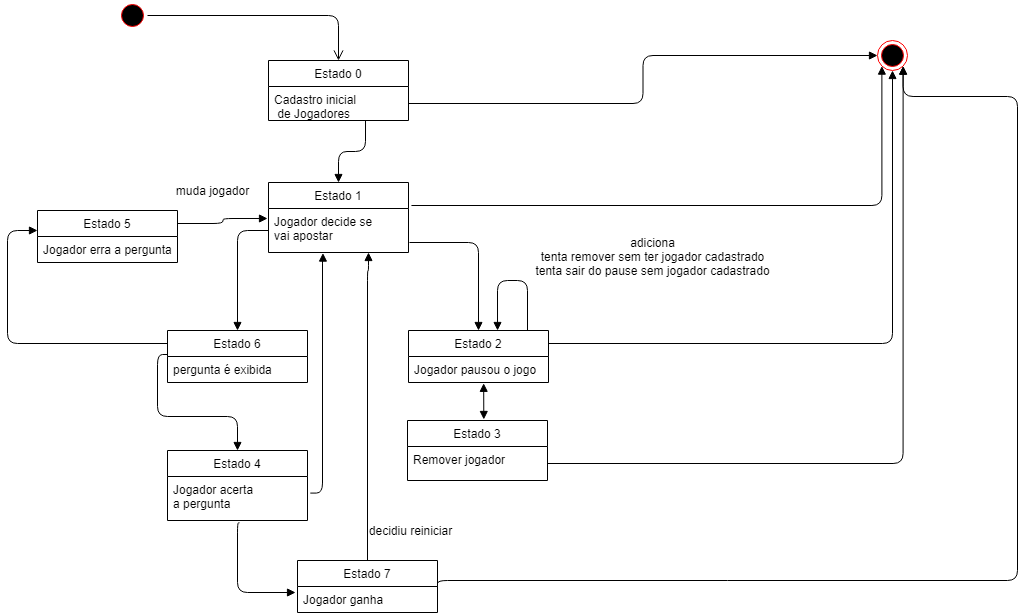

The diagram above was exported from draw.io. Its source (the exported page's mxGraphModel, read from the mxfile embedded in the PNG):
<mxGraphModel dx="1185" dy="621" grid="1" gridSize="10" guides="1" tooltips="1" connect="1" arrows="1" fold="1" page="1" pageScale="1" pageWidth="827" pageHeight="1169" math="0" shadow="0">
  <root>
    <mxCell id="0" />
    <mxCell id="1" parent="0" />
    <mxCell id="qetm4Bu0UHMnK-Vlb7MZ-29" value="++" style="ellipse;html=1;shape=startState;fillColor=#000000;strokeColor=#ff0000;" vertex="1" parent="1">
      <mxGeometry x="140" y="30" width="30" height="30" as="geometry" />
    </mxCell>
    <mxCell id="qetm4Bu0UHMnK-Vlb7MZ-30" value="" style="edgeStyle=orthogonalEdgeStyle;html=1;verticalAlign=bottom;endArrow=open;endSize=8;strokeColor=#000000;" edge="1" source="qetm4Bu0UHMnK-Vlb7MZ-29" parent="1" target="qetm4Bu0UHMnK-Vlb7MZ-32">
      <mxGeometry relative="1" as="geometry">
        <mxPoint x="292.94000000000005" y="137.00800000000004" as="targetPoint" />
      </mxGeometry>
    </mxCell>
    <mxCell id="qetm4Bu0UHMnK-Vlb7MZ-31" value="" style="ellipse;html=1;shape=endState;fillColor=#000000;strokeColor=#ff0000;" vertex="1" parent="1">
      <mxGeometry x="900" y="70" width="30" height="30" as="geometry" />
    </mxCell>
    <mxCell id="qetm4Bu0UHMnK-Vlb7MZ-48" value="" style="endArrow=block;endFill=1;html=1;edgeStyle=orthogonalEdgeStyle;align=left;verticalAlign=top;strokeColor=#000000;entryX=0.5;entryY=0;entryDx=0;entryDy=0;exitX=0.693;exitY=1;exitDx=0;exitDy=0;exitPerimeter=0;" edge="1" parent="1" source="qetm4Bu0UHMnK-Vlb7MZ-33" target="qetm4Bu0UHMnK-Vlb7MZ-36">
      <mxGeometry x="-1" relative="1" as="geometry">
        <mxPoint x="520" y="170" as="sourcePoint" />
        <mxPoint x="510" y="144" as="targetPoint" />
      </mxGeometry>
    </mxCell>
    <mxCell id="qetm4Bu0UHMnK-Vlb7MZ-49" value="" style="resizable=0;html=1;align=left;verticalAlign=bottom;labelBackgroundColor=#ffffff;fontSize=10;" connectable="0" vertex="1" parent="qetm4Bu0UHMnK-Vlb7MZ-48">
      <mxGeometry x="-1" relative="1" as="geometry" />
    </mxCell>
    <mxCell id="qetm4Bu0UHMnK-Vlb7MZ-53" value="" style="endArrow=block;endFill=1;html=1;edgeStyle=orthogonalEdgeStyle;align=left;verticalAlign=top;strokeColor=#000000;entryX=0;entryY=0.5;entryDx=0;entryDy=0;" edge="1" parent="1" source="qetm4Bu0UHMnK-Vlb7MZ-33" target="qetm4Bu0UHMnK-Vlb7MZ-31">
      <mxGeometry x="-1" relative="1" as="geometry">
        <mxPoint x="381.98" y="162.98800000000006" as="sourcePoint" />
        <mxPoint x="381" y="232" as="targetPoint" />
      </mxGeometry>
    </mxCell>
    <mxCell id="qetm4Bu0UHMnK-Vlb7MZ-54" value="" style="resizable=0;html=1;align=left;verticalAlign=bottom;labelBackgroundColor=#ffffff;fontSize=10;" connectable="0" vertex="1" parent="qetm4Bu0UHMnK-Vlb7MZ-53">
      <mxGeometry x="-1" relative="1" as="geometry" />
    </mxCell>
    <mxCell id="qetm4Bu0UHMnK-Vlb7MZ-55" value="" style="endArrow=block;endFill=1;html=1;edgeStyle=orthogonalEdgeStyle;align=left;verticalAlign=top;strokeColor=#000000;entryX=0;entryY=1;entryDx=0;entryDy=0;exitX=1.021;exitY=-0.068;exitDx=0;exitDy=0;exitPerimeter=0;" edge="1" parent="1" source="qetm4Bu0UHMnK-Vlb7MZ-37" target="qetm4Bu0UHMnK-Vlb7MZ-31">
      <mxGeometry x="-1" relative="1" as="geometry">
        <mxPoint x="441" y="139" as="sourcePoint" />
        <mxPoint x="590" y="125" as="targetPoint" />
      </mxGeometry>
    </mxCell>
    <mxCell id="qetm4Bu0UHMnK-Vlb7MZ-56" value="" style="resizable=0;html=1;align=left;verticalAlign=bottom;labelBackgroundColor=#ffffff;fontSize=10;" connectable="0" vertex="1" parent="qetm4Bu0UHMnK-Vlb7MZ-55">
      <mxGeometry x="-1" relative="1" as="geometry" />
    </mxCell>
    <mxCell id="qetm4Bu0UHMnK-Vlb7MZ-57" value="" style="endArrow=block;endFill=1;html=1;edgeStyle=orthogonalEdgeStyle;align=left;verticalAlign=top;strokeColor=#000000;entryX=0.5;entryY=0;entryDx=0;entryDy=0;exitX=1.007;exitY=0.773;exitDx=0;exitDy=0;exitPerimeter=0;" edge="1" parent="1" source="qetm4Bu0UHMnK-Vlb7MZ-37" target="qetm4Bu0UHMnK-Vlb7MZ-46">
      <mxGeometry x="-1" relative="1" as="geometry">
        <mxPoint x="443.94000000000005" y="245.00800000000004" as="sourcePoint" />
        <mxPoint x="594.3933982822018" y="135.60660171779818" as="targetPoint" />
      </mxGeometry>
    </mxCell>
    <mxCell id="qetm4Bu0UHMnK-Vlb7MZ-58" value="" style="resizable=0;html=1;align=left;verticalAlign=bottom;labelBackgroundColor=#ffffff;fontSize=10;" connectable="0" vertex="1" parent="qetm4Bu0UHMnK-Vlb7MZ-57">
      <mxGeometry x="-1" relative="1" as="geometry" />
    </mxCell>
    <mxCell id="qetm4Bu0UHMnK-Vlb7MZ-59" value="" style="endArrow=block;endFill=1;html=1;edgeStyle=orthogonalEdgeStyle;align=left;verticalAlign=top;strokeColor=#000000;entryX=0.5;entryY=0;entryDx=0;entryDy=0;exitX=0;exitY=0.5;exitDx=0;exitDy=0;" edge="1" parent="1" source="qetm4Bu0UHMnK-Vlb7MZ-37" target="qetm4Bu0UHMnK-Vlb7MZ-44">
      <mxGeometry x="-1" relative="1" as="geometry">
        <mxPoint x="441.98" y="282.01199999999994" as="sourcePoint" />
        <mxPoint x="511" y="370" as="targetPoint" />
      </mxGeometry>
    </mxCell>
    <mxCell id="qetm4Bu0UHMnK-Vlb7MZ-60" value="" style="resizable=0;html=1;align=left;verticalAlign=bottom;labelBackgroundColor=#ffffff;fontSize=10;" connectable="0" vertex="1" parent="qetm4Bu0UHMnK-Vlb7MZ-59">
      <mxGeometry x="-1" relative="1" as="geometry" />
    </mxCell>
    <mxCell id="qetm4Bu0UHMnK-Vlb7MZ-61" value="" style="endArrow=block;endFill=1;html=1;edgeStyle=orthogonalEdgeStyle;align=left;verticalAlign=top;strokeColor=#000000;entryX=0.5;entryY=0;entryDx=0;entryDy=0;exitX=0;exitY=-0.077;exitDx=0;exitDy=0;exitPerimeter=0;" edge="1" parent="1" source="qetm4Bu0UHMnK-Vlb7MZ-45" target="qetm4Bu0UHMnK-Vlb7MZ-38">
      <mxGeometry x="-1" relative="1" as="geometry">
        <mxPoint x="301" y="270" as="sourcePoint" />
        <mxPoint x="270" y="370" as="targetPoint" />
      </mxGeometry>
    </mxCell>
    <mxCell id="qetm4Bu0UHMnK-Vlb7MZ-62" value="" style="resizable=0;html=1;align=left;verticalAlign=bottom;labelBackgroundColor=#ffffff;fontSize=10;" connectable="0" vertex="1" parent="qetm4Bu0UHMnK-Vlb7MZ-61">
      <mxGeometry x="-1" relative="1" as="geometry" />
    </mxCell>
    <mxCell id="qetm4Bu0UHMnK-Vlb7MZ-63" value="" style="endArrow=block;endFill=1;html=1;edgeStyle=orthogonalEdgeStyle;align=left;verticalAlign=top;strokeColor=#000000;entryX=0;entryY=-0.231;entryDx=0;entryDy=0;exitX=0;exitY=0.25;exitDx=0;exitDy=0;entryPerimeter=0;" edge="1" parent="1" source="qetm4Bu0UHMnK-Vlb7MZ-44" target="qetm4Bu0UHMnK-Vlb7MZ-41">
      <mxGeometry x="-1" relative="1" as="geometry">
        <mxPoint x="200" y="393.99800000000005" as="sourcePoint" />
        <mxPoint x="270" y="490" as="targetPoint" />
        <Array as="points">
          <mxPoint x="30" y="373" />
          <mxPoint x="30" y="260" />
        </Array>
      </mxGeometry>
    </mxCell>
    <mxCell id="qetm4Bu0UHMnK-Vlb7MZ-64" value="" style="resizable=0;html=1;align=left;verticalAlign=bottom;labelBackgroundColor=#ffffff;fontSize=10;" connectable="0" vertex="1" parent="qetm4Bu0UHMnK-Vlb7MZ-63">
      <mxGeometry x="-1" relative="1" as="geometry" />
    </mxCell>
    <mxCell id="qetm4Bu0UHMnK-Vlb7MZ-68" value="" style="endArrow=block;endFill=1;html=1;edgeStyle=orthogonalEdgeStyle;align=left;verticalAlign=top;strokeColor=#000000;entryX=-0.007;entryY=0.227;entryDx=0;entryDy=0;exitX=1;exitY=0.25;exitDx=0;exitDy=0;entryPerimeter=0;" edge="1" parent="1" source="qetm4Bu0UHMnK-Vlb7MZ-40" target="qetm4Bu0UHMnK-Vlb7MZ-37">
      <mxGeometry x="-1" relative="1" as="geometry">
        <mxPoint x="398.02" y="160" as="sourcePoint" />
        <mxPoint x="371" y="222" as="targetPoint" />
      </mxGeometry>
    </mxCell>
    <mxCell id="qetm4Bu0UHMnK-Vlb7MZ-69" value="" style="resizable=0;html=1;align=left;verticalAlign=bottom;labelBackgroundColor=#ffffff;fontSize=10;" connectable="0" vertex="1" parent="qetm4Bu0UHMnK-Vlb7MZ-68">
      <mxGeometry x="-1" relative="1" as="geometry" />
    </mxCell>
    <mxCell id="qetm4Bu0UHMnK-Vlb7MZ-70" value="" style="endArrow=block;endFill=1;html=1;edgeStyle=orthogonalEdgeStyle;align=left;verticalAlign=top;strokeColor=#000000;exitX=0.5;exitY=0;exitDx=0;exitDy=0;" edge="1" parent="1" source="qetm4Bu0UHMnK-Vlb7MZ-42" target="qetm4Bu0UHMnK-Vlb7MZ-37">
      <mxGeometry x="-1" relative="1" as="geometry">
        <mxPoint x="441.98" y="282.01199999999994" as="sourcePoint" />
        <mxPoint x="400" y="290" as="targetPoint" />
        <Array as="points">
          <mxPoint x="390" y="300" />
          <mxPoint x="391" y="300" />
        </Array>
      </mxGeometry>
    </mxCell>
    <mxCell id="qetm4Bu0UHMnK-Vlb7MZ-71" value="" style="resizable=0;html=1;align=left;verticalAlign=bottom;labelBackgroundColor=#ffffff;fontSize=10;" connectable="0" vertex="1" parent="qetm4Bu0UHMnK-Vlb7MZ-70">
      <mxGeometry x="-1" relative="1" as="geometry" />
    </mxCell>
    <mxCell id="qetm4Bu0UHMnK-Vlb7MZ-72" value="" style="endArrow=block;endFill=1;html=1;edgeStyle=orthogonalEdgeStyle;align=left;verticalAlign=top;strokeColor=#000000;entryX=1;entryY=1;entryDx=0;entryDy=0;exitX=1;exitY=0;exitDx=0;exitDy=0;exitPerimeter=0;" edge="1" parent="1" source="qetm4Bu0UHMnK-Vlb7MZ-43" target="qetm4Bu0UHMnK-Vlb7MZ-31">
      <mxGeometry x="-1" relative="1" as="geometry">
        <mxPoint x="500" y="610" as="sourcePoint" />
        <mxPoint x="371.98" y="292" as="targetPoint" />
        <Array as="points">
          <mxPoint x="460" y="610" />
          <mxPoint x="1040" y="610" />
          <mxPoint x="1040" y="126" />
          <mxPoint x="926" y="126" />
        </Array>
      </mxGeometry>
    </mxCell>
    <mxCell id="qetm4Bu0UHMnK-Vlb7MZ-73" value="" style="resizable=0;html=1;align=left;verticalAlign=bottom;labelBackgroundColor=#ffffff;fontSize=10;" connectable="0" vertex="1" parent="qetm4Bu0UHMnK-Vlb7MZ-72">
      <mxGeometry x="-1" relative="1" as="geometry" />
    </mxCell>
    <mxCell id="qetm4Bu0UHMnK-Vlb7MZ-74" value="" style="endArrow=block;endFill=1;html=1;edgeStyle=orthogonalEdgeStyle;align=left;verticalAlign=top;strokeColor=#000000;exitX=1.02;exitY=0.377;exitDx=0;exitDy=0;exitPerimeter=0;entryX=0.389;entryY=1.013;entryDx=0;entryDy=0;entryPerimeter=0;" edge="1" parent="1" source="qetm4Bu0UHMnK-Vlb7MZ-39" target="qetm4Bu0UHMnK-Vlb7MZ-37">
      <mxGeometry x="-1" relative="1" as="geometry">
        <mxPoint x="400" y="600" as="sourcePoint" />
        <mxPoint x="401.02857142857147" y="292" as="targetPoint" />
        <Array as="points">
          <mxPoint x="345" y="523" />
          <mxPoint x="345" y="283" />
        </Array>
      </mxGeometry>
    </mxCell>
    <mxCell id="qetm4Bu0UHMnK-Vlb7MZ-75" value="" style="resizable=0;html=1;align=left;verticalAlign=bottom;labelBackgroundColor=#ffffff;fontSize=10;" connectable="0" vertex="1" parent="qetm4Bu0UHMnK-Vlb7MZ-74">
      <mxGeometry x="-1" relative="1" as="geometry" />
    </mxCell>
    <mxCell id="qetm4Bu0UHMnK-Vlb7MZ-76" value="" style="endArrow=block;endFill=1;html=1;edgeStyle=orthogonalEdgeStyle;align=left;verticalAlign=top;strokeColor=#000000;entryX=-0.014;entryY=0.231;entryDx=0;entryDy=0;exitX=0.514;exitY=1.052;exitDx=0;exitDy=0;exitPerimeter=0;entryPerimeter=0;" edge="1" parent="1" source="qetm4Bu0UHMnK-Vlb7MZ-39" target="qetm4Bu0UHMnK-Vlb7MZ-43">
      <mxGeometry x="-1" relative="1" as="geometry">
        <mxPoint x="301" y="270" as="sourcePoint" />
        <mxPoint x="270" y="370" as="targetPoint" />
        <Array as="points">
          <mxPoint x="260" y="552" />
          <mxPoint x="260" y="622" />
        </Array>
      </mxGeometry>
    </mxCell>
    <mxCell id="qetm4Bu0UHMnK-Vlb7MZ-77" value="" style="resizable=0;html=1;align=left;verticalAlign=bottom;labelBackgroundColor=#ffffff;fontSize=10;" connectable="0" vertex="1" parent="qetm4Bu0UHMnK-Vlb7MZ-76">
      <mxGeometry x="-1" relative="1" as="geometry" />
    </mxCell>
    <mxCell id="qetm4Bu0UHMnK-Vlb7MZ-78" value="" style="endArrow=block;endFill=1;html=1;edgeStyle=orthogonalEdgeStyle;align=left;verticalAlign=top;strokeColor=#000000;entryX=0.5;entryY=1;entryDx=0;entryDy=0;exitX=1;exitY=0.25;exitDx=0;exitDy=0;" edge="1" parent="1" source="qetm4Bu0UHMnK-Vlb7MZ-46" target="qetm4Bu0UHMnK-Vlb7MZ-31">
      <mxGeometry x="-1" relative="1" as="geometry">
        <mxPoint x="443.94000000000005" y="245.00800000000004" as="sourcePoint" />
        <mxPoint x="594.3933982822396" y="135.6066017177609" as="targetPoint" />
      </mxGeometry>
    </mxCell>
    <mxCell id="qetm4Bu0UHMnK-Vlb7MZ-79" value="" style="resizable=0;html=1;align=left;verticalAlign=bottom;labelBackgroundColor=#ffffff;fontSize=10;" connectable="0" vertex="1" parent="qetm4Bu0UHMnK-Vlb7MZ-78">
      <mxGeometry x="-1" relative="1" as="geometry" />
    </mxCell>
    <mxCell id="qetm4Bu0UHMnK-Vlb7MZ-82" value="" style="endArrow=block;endFill=1;html=1;edgeStyle=orthogonalEdgeStyle;align=left;verticalAlign=top;strokeColor=#000000;entryX=1;entryY=1;entryDx=0;entryDy=0;exitX=1;exitY=0.5;exitDx=0;exitDy=0;" edge="1" parent="1" source="qetm4Bu0UHMnK-Vlb7MZ-81" target="qetm4Bu0UHMnK-Vlb7MZ-31">
      <mxGeometry x="-1" relative="1" as="geometry">
        <mxPoint x="581" y="383" as="sourcePoint" />
        <mxPoint x="605" y="140" as="targetPoint" />
      </mxGeometry>
    </mxCell>
    <mxCell id="qetm4Bu0UHMnK-Vlb7MZ-83" value="" style="resizable=0;html=1;align=left;verticalAlign=bottom;labelBackgroundColor=#ffffff;fontSize=10;" connectable="0" vertex="1" parent="qetm4Bu0UHMnK-Vlb7MZ-82">
      <mxGeometry x="-1" relative="1" as="geometry" />
    </mxCell>
    <mxCell id="qetm4Bu0UHMnK-Vlb7MZ-84" value="" style="endArrow=block;startArrow=block;endFill=1;startFill=1;html=1;strokeColor=#000000;exitX=0.545;exitY=-0.017;exitDx=0;exitDy=0;exitPerimeter=0;entryX=0.537;entryY=1.031;entryDx=0;entryDy=0;entryPerimeter=0;" edge="1" parent="1" source="qetm4Bu0UHMnK-Vlb7MZ-80" target="qetm4Bu0UHMnK-Vlb7MZ-47">
      <mxGeometry width="160" relative="1" as="geometry">
        <mxPoint x="250" y="380" as="sourcePoint" />
        <mxPoint x="505" y="412" as="targetPoint" />
      </mxGeometry>
    </mxCell>
    <mxCell id="qetm4Bu0UHMnK-Vlb7MZ-85" value="muda jogador" style="text;html=1;align=center;verticalAlign=middle;resizable=0;points=[];autosize=1;" vertex="1" parent="1">
      <mxGeometry x="190" y="210" width="90" height="20" as="geometry" />
    </mxCell>
    <mxCell id="qetm4Bu0UHMnK-Vlb7MZ-86" value="decidiu reiniciar" style="text;html=1;align=center;verticalAlign=middle;resizable=0;points=[];autosize=1;" vertex="1" parent="1">
      <mxGeometry x="383" y="550" width="100" height="20" as="geometry" />
    </mxCell>
    <mxCell id="qetm4Bu0UHMnK-Vlb7MZ-87" value="" style="endArrow=block;endFill=1;html=1;edgeStyle=orthogonalEdgeStyle;align=left;verticalAlign=top;strokeColor=#000000;entryX=0.636;entryY=0;entryDx=0;entryDy=0;entryPerimeter=0;" edge="1" parent="1" source="qetm4Bu0UHMnK-Vlb7MZ-46" target="qetm4Bu0UHMnK-Vlb7MZ-46">
      <mxGeometry x="-1" relative="1" as="geometry">
        <mxPoint x="441.98" y="282.01199999999994" as="sourcePoint" />
        <mxPoint x="511" y="370" as="targetPoint" />
        <Array as="points">
          <mxPoint x="550" y="310" />
          <mxPoint x="520" y="310" />
        </Array>
      </mxGeometry>
    </mxCell>
    <mxCell id="qetm4Bu0UHMnK-Vlb7MZ-88" value="" style="resizable=0;html=1;align=left;verticalAlign=bottom;labelBackgroundColor=#ffffff;fontSize=10;" connectable="0" vertex="1" parent="qetm4Bu0UHMnK-Vlb7MZ-87">
      <mxGeometry x="-1" relative="1" as="geometry" />
    </mxCell>
    <mxCell id="qetm4Bu0UHMnK-Vlb7MZ-89" value="adiciona&lt;br&gt;tenta remover sem ter jogador cadastrado&lt;br&gt;tenta sair do pause sem jogador cadastrado" style="text;html=1;align=center;verticalAlign=middle;resizable=0;points=[];autosize=1;" vertex="1" parent="1">
      <mxGeometry x="550" y="261" width="250" height="50" as="geometry" />
    </mxCell>
    <mxCell id="qetm4Bu0UHMnK-Vlb7MZ-32" value="Estado 0" style="swimlane;fontStyle=0;childLayout=stackLayout;horizontal=1;startSize=26;fillColor=none;horizontalStack=0;resizeParent=1;resizeParentMax=0;resizeLast=0;collapsible=1;marginBottom=0;" vertex="1" parent="1">
      <mxGeometry x="291" y="90" width="140" height="60" as="geometry" />
    </mxCell>
    <mxCell id="qetm4Bu0UHMnK-Vlb7MZ-33" value="Cadastro inicial&#10; de Jogadores" style="text;strokeColor=none;fillColor=none;align=left;verticalAlign=top;spacingLeft=4;spacingRight=4;overflow=hidden;rotatable=0;points=[[0,0.5],[1,0.5]];portConstraint=eastwest;" vertex="1" parent="qetm4Bu0UHMnK-Vlb7MZ-32">
      <mxGeometry y="26" width="140" height="34" as="geometry" />
    </mxCell>
    <mxCell id="qetm4Bu0UHMnK-Vlb7MZ-36" value="Estado 1" style="swimlane;fontStyle=0;childLayout=stackLayout;horizontal=1;startSize=26;fillColor=none;horizontalStack=0;resizeParent=1;resizeParentMax=0;resizeLast=0;collapsible=1;marginBottom=0;" vertex="1" parent="1">
      <mxGeometry x="291" y="212" width="140" height="70" as="geometry" />
    </mxCell>
    <mxCell id="qetm4Bu0UHMnK-Vlb7MZ-37" value="Jogador decide se &#10;vai apostar" style="text;strokeColor=none;fillColor=none;align=left;verticalAlign=top;spacingLeft=4;spacingRight=4;overflow=hidden;rotatable=0;points=[[0,0.5],[1,0.5]];portConstraint=eastwest;" vertex="1" parent="qetm4Bu0UHMnK-Vlb7MZ-36">
      <mxGeometry y="26" width="140" height="44" as="geometry" />
    </mxCell>
    <mxCell id="qetm4Bu0UHMnK-Vlb7MZ-46" value="Estado 2" style="swimlane;fontStyle=0;childLayout=stackLayout;horizontal=1;startSize=26;fillColor=none;horizontalStack=0;resizeParent=1;resizeParentMax=0;resizeLast=0;collapsible=1;marginBottom=0;" vertex="1" parent="1">
      <mxGeometry x="431" y="360" width="140" height="52" as="geometry" />
    </mxCell>
    <mxCell id="qetm4Bu0UHMnK-Vlb7MZ-47" value="Jogador pausou o jogo" style="text;strokeColor=none;fillColor=none;align=left;verticalAlign=top;spacingLeft=4;spacingRight=4;overflow=hidden;rotatable=0;points=[[0,0.5],[1,0.5]];portConstraint=eastwest;" vertex="1" parent="qetm4Bu0UHMnK-Vlb7MZ-46">
      <mxGeometry y="26" width="140" height="26" as="geometry" />
    </mxCell>
    <mxCell id="qetm4Bu0UHMnK-Vlb7MZ-44" value="Estado 6" style="swimlane;fontStyle=0;childLayout=stackLayout;horizontal=1;startSize=26;fillColor=none;horizontalStack=0;resizeParent=1;resizeParentMax=0;resizeLast=0;collapsible=1;marginBottom=0;" vertex="1" parent="1">
      <mxGeometry x="190" y="360" width="140" height="52" as="geometry" />
    </mxCell>
    <mxCell id="qetm4Bu0UHMnK-Vlb7MZ-45" value="pergunta é exibida" style="text;strokeColor=none;fillColor=none;align=left;verticalAlign=top;spacingLeft=4;spacingRight=4;overflow=hidden;rotatable=0;points=[[0,0.5],[1,0.5]];portConstraint=eastwest;" vertex="1" parent="qetm4Bu0UHMnK-Vlb7MZ-44">
      <mxGeometry y="26" width="140" height="26" as="geometry" />
    </mxCell>
    <mxCell id="qetm4Bu0UHMnK-Vlb7MZ-38" value="Estado 4" style="swimlane;fontStyle=0;childLayout=stackLayout;horizontal=1;startSize=26;fillColor=none;horizontalStack=0;resizeParent=1;resizeParentMax=0;resizeLast=0;collapsible=1;marginBottom=0;" vertex="1" parent="1">
      <mxGeometry x="190" y="480" width="140" height="70" as="geometry" />
    </mxCell>
    <mxCell id="qetm4Bu0UHMnK-Vlb7MZ-39" value="Jogador acerta&#10;a pergunta" style="text;strokeColor=none;fillColor=none;align=left;verticalAlign=top;spacingLeft=4;spacingRight=4;overflow=hidden;rotatable=0;points=[[0,0.5],[1,0.5]];portConstraint=eastwest;" vertex="1" parent="qetm4Bu0UHMnK-Vlb7MZ-38">
      <mxGeometry y="26" width="140" height="44" as="geometry" />
    </mxCell>
    <mxCell id="qetm4Bu0UHMnK-Vlb7MZ-40" value="Estado 5" style="swimlane;fontStyle=0;childLayout=stackLayout;horizontal=1;startSize=26;fillColor=none;horizontalStack=0;resizeParent=1;resizeParentMax=0;resizeLast=0;collapsible=1;marginBottom=0;" vertex="1" parent="1">
      <mxGeometry x="60" y="240" width="140" height="52" as="geometry" />
    </mxCell>
    <mxCell id="qetm4Bu0UHMnK-Vlb7MZ-41" value="Jogador erra a pergunta" style="text;strokeColor=none;fillColor=none;align=left;verticalAlign=top;spacingLeft=4;spacingRight=4;overflow=hidden;rotatable=0;points=[[0,0.5],[1,0.5]];portConstraint=eastwest;" vertex="1" parent="qetm4Bu0UHMnK-Vlb7MZ-40">
      <mxGeometry y="26" width="140" height="26" as="geometry" />
    </mxCell>
    <mxCell id="qetm4Bu0UHMnK-Vlb7MZ-42" value="Estado 7" style="swimlane;fontStyle=0;childLayout=stackLayout;horizontal=1;startSize=26;fillColor=none;horizontalStack=0;resizeParent=1;resizeParentMax=0;resizeLast=0;collapsible=1;marginBottom=0;" vertex="1" parent="1">
      <mxGeometry x="320" y="590" width="140" height="52" as="geometry" />
    </mxCell>
    <mxCell id="qetm4Bu0UHMnK-Vlb7MZ-43" value="Jogador ganha" style="text;strokeColor=none;fillColor=none;align=left;verticalAlign=top;spacingLeft=4;spacingRight=4;overflow=hidden;rotatable=0;points=[[0,0.5],[1,0.5]];portConstraint=eastwest;" vertex="1" parent="qetm4Bu0UHMnK-Vlb7MZ-42">
      <mxGeometry y="26" width="140" height="26" as="geometry" />
    </mxCell>
    <mxCell id="qetm4Bu0UHMnK-Vlb7MZ-80" value="Estado 3" style="swimlane;fontStyle=0;childLayout=stackLayout;horizontal=1;startSize=26;fillColor=none;horizontalStack=0;resizeParent=1;resizeParentMax=0;resizeLast=0;collapsible=1;marginBottom=0;" vertex="1" parent="1">
      <mxGeometry x="430" y="450" width="140" height="60" as="geometry" />
    </mxCell>
    <mxCell id="qetm4Bu0UHMnK-Vlb7MZ-81" value="Remover jogador" style="text;strokeColor=none;fillColor=none;align=left;verticalAlign=top;spacingLeft=4;spacingRight=4;overflow=hidden;rotatable=0;points=[[0,0.5],[1,0.5]];portConstraint=eastwest;" vertex="1" parent="qetm4Bu0UHMnK-Vlb7MZ-80">
      <mxGeometry y="26" width="140" height="34" as="geometry" />
    </mxCell>
  </root>
</mxGraphModel>